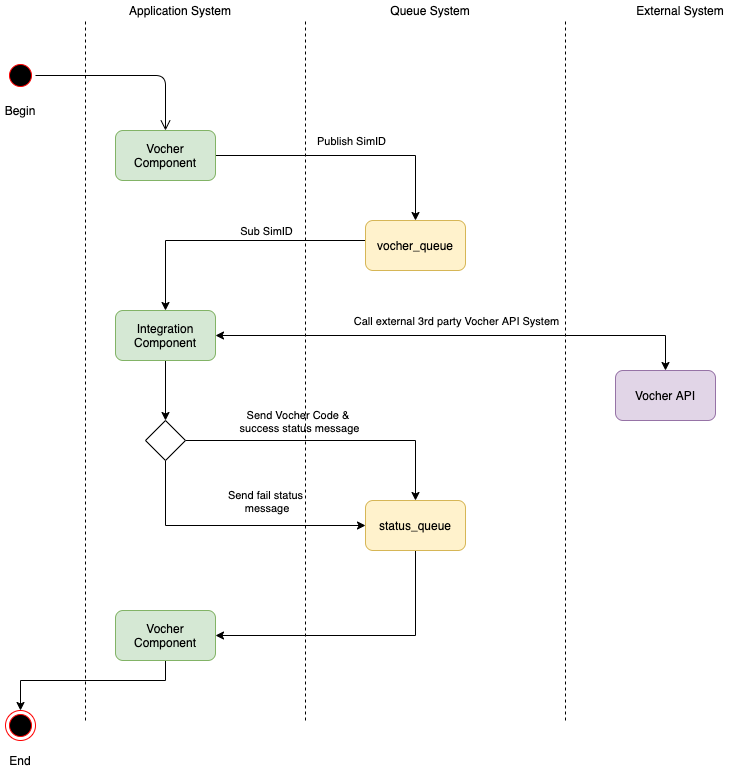

The diagram above was exported from draw.io. Its source (the exported page's mxGraphModel, read from the mxfile embedded in the PNG):
<mxGraphModel dx="822" dy="557" grid="1" gridSize="10" guides="1" tooltips="1" connect="1" arrows="1" fold="1" page="1" pageScale="1" pageWidth="850" pageHeight="1100" math="0" shadow="0">
  <root>
    <mxCell id="ttcRYQ20AYEpB_Qxc7sb-0" />
    <mxCell id="ttcRYQ20AYEpB_Qxc7sb-1" parent="ttcRYQ20AYEpB_Qxc7sb-0" />
    <mxCell id="ttcRYQ20AYEpB_Qxc7sb-2" value="" style="ellipse;html=1;shape=startState;fillColor=#000000;strokeColor=#ff0000;" vertex="1" parent="ttcRYQ20AYEpB_Qxc7sb-1">
      <mxGeometry x="80" y="320" width="30" height="30" as="geometry" />
    </mxCell>
    <mxCell id="ttcRYQ20AYEpB_Qxc7sb-3" value="" style="edgeStyle=orthogonalEdgeStyle;html=1;verticalAlign=bottom;endArrow=open;endSize=8;strokeColor=#000000;entryX=0.5;entryY=0;entryDx=0;entryDy=0;" edge="1" source="ttcRYQ20AYEpB_Qxc7sb-2" parent="ttcRYQ20AYEpB_Qxc7sb-1" target="ttcRYQ20AYEpB_Qxc7sb-4">
      <mxGeometry relative="1" as="geometry">
        <mxPoint x="240" y="380" as="targetPoint" />
      </mxGeometry>
    </mxCell>
    <mxCell id="SbrRHTMgnmyVPmTm6hp6-0" style="edgeStyle=orthogonalEdgeStyle;rounded=0;orthogonalLoop=1;jettySize=auto;html=1;entryX=0.5;entryY=0;entryDx=0;entryDy=0;" edge="1" parent="ttcRYQ20AYEpB_Qxc7sb-1" source="ttcRYQ20AYEpB_Qxc7sb-4" target="ttcRYQ20AYEpB_Qxc7sb-5">
      <mxGeometry relative="1" as="geometry" />
    </mxCell>
    <mxCell id="9kQlbiyJZQM7aqngoSZT-27" value="Publish SimID" style="edgeLabel;html=1;align=center;verticalAlign=middle;resizable=0;points=[];" vertex="1" connectable="0" parent="SbrRHTMgnmyVPmTm6hp6-0">
      <mxGeometry x="0.2528" relative="1" as="geometry">
        <mxPoint x="-31" y="-15" as="offset" />
      </mxGeometry>
    </mxCell>
    <mxCell id="ttcRYQ20AYEpB_Qxc7sb-4" value="Vocher Component" style="shape=rect;html=1;rounded=1;whiteSpace=wrap;align=center;fillColor=#d5e8d4;strokeColor=#82b366;" vertex="1" parent="ttcRYQ20AYEpB_Qxc7sb-1">
      <mxGeometry x="190" y="390" width="100" height="50" as="geometry" />
    </mxCell>
    <mxCell id="SbrRHTMgnmyVPmTm6hp6-2" style="edgeStyle=orthogonalEdgeStyle;rounded=0;orthogonalLoop=1;jettySize=auto;html=1;entryX=0.5;entryY=0;entryDx=0;entryDy=0;" edge="1" parent="ttcRYQ20AYEpB_Qxc7sb-1" source="ttcRYQ20AYEpB_Qxc7sb-5" target="SbrRHTMgnmyVPmTm6hp6-1">
      <mxGeometry relative="1" as="geometry">
        <Array as="points">
          <mxPoint x="240" y="500" />
        </Array>
      </mxGeometry>
    </mxCell>
    <mxCell id="ttcRYQ20AYEpB_Qxc7sb-5" value="vocher_queue" style="shape=rect;html=1;rounded=1;whiteSpace=wrap;align=center;fillColor=#fff2cc;strokeColor=#d6b656;" vertex="1" parent="ttcRYQ20AYEpB_Qxc7sb-1">
      <mxGeometry x="440" y="480" width="100" height="50" as="geometry" />
    </mxCell>
    <mxCell id="9kQlbiyJZQM7aqngoSZT-6" style="edgeStyle=orthogonalEdgeStyle;rounded=0;orthogonalLoop=1;jettySize=auto;html=1;startArrow=classic;startFill=1;" edge="1" parent="ttcRYQ20AYEpB_Qxc7sb-1" source="SbrRHTMgnmyVPmTm6hp6-1" target="SbrRHTMgnmyVPmTm6hp6-4">
      <mxGeometry relative="1" as="geometry" />
    </mxCell>
    <mxCell id="9kQlbiyJZQM7aqngoSZT-15" value="Call external 3rd party Vocher API System" style="edgeLabel;html=1;align=center;verticalAlign=middle;resizable=0;points=[];" vertex="1" connectable="0" parent="9kQlbiyJZQM7aqngoSZT-6">
      <mxGeometry x="0.0761" y="2" relative="1" as="geometry">
        <mxPoint x="-21" y="-13" as="offset" />
      </mxGeometry>
    </mxCell>
    <mxCell id="9kQlbiyJZQM7aqngoSZT-7" style="edgeStyle=orthogonalEdgeStyle;rounded=0;orthogonalLoop=1;jettySize=auto;html=1;startArrow=none;startFill=0;" edge="1" parent="ttcRYQ20AYEpB_Qxc7sb-1" source="SbrRHTMgnmyVPmTm6hp6-1" target="9kQlbiyJZQM7aqngoSZT-1">
      <mxGeometry relative="1" as="geometry" />
    </mxCell>
    <mxCell id="SbrRHTMgnmyVPmTm6hp6-1" value="Integration Component" style="shape=rect;html=1;rounded=1;whiteSpace=wrap;align=center;fillColor=#d5e8d4;strokeColor=#82b366;" vertex="1" parent="ttcRYQ20AYEpB_Qxc7sb-1">
      <mxGeometry x="190" y="570" width="100" height="50" as="geometry" />
    </mxCell>
    <mxCell id="SbrRHTMgnmyVPmTm6hp6-4" value="Vocher API" style="shape=rect;html=1;rounded=1;whiteSpace=wrap;align=center;fillColor=#e1d5e7;strokeColor=#9673a6;" vertex="1" parent="ttcRYQ20AYEpB_Qxc7sb-1">
      <mxGeometry x="690" y="630" width="100" height="50" as="geometry" />
    </mxCell>
    <mxCell id="9kQlbiyJZQM7aqngoSZT-9" style="edgeStyle=orthogonalEdgeStyle;rounded=0;orthogonalLoop=1;jettySize=auto;html=1;entryX=0.5;entryY=0;entryDx=0;entryDy=0;startArrow=none;startFill=0;" edge="1" parent="ttcRYQ20AYEpB_Qxc7sb-1" source="9kQlbiyJZQM7aqngoSZT-1" target="9kQlbiyJZQM7aqngoSZT-8">
      <mxGeometry relative="1" as="geometry" />
    </mxCell>
    <mxCell id="9kQlbiyJZQM7aqngoSZT-10" value="Send Vocher Code &amp;amp; &lt;br&gt;success status message" style="edgeLabel;html=1;align=center;verticalAlign=middle;resizable=0;points=[];" vertex="1" connectable="0" parent="9kQlbiyJZQM7aqngoSZT-9">
      <mxGeometry x="0.0667" y="1" relative="1" as="geometry">
        <mxPoint x="-42" y="-19" as="offset" />
      </mxGeometry>
    </mxCell>
    <mxCell id="9kQlbiyJZQM7aqngoSZT-11" style="edgeStyle=orthogonalEdgeStyle;rounded=0;orthogonalLoop=1;jettySize=auto;html=1;entryX=0;entryY=0.5;entryDx=0;entryDy=0;startArrow=none;startFill=0;" edge="1" parent="ttcRYQ20AYEpB_Qxc7sb-1" source="9kQlbiyJZQM7aqngoSZT-1" target="9kQlbiyJZQM7aqngoSZT-8">
      <mxGeometry relative="1" as="geometry">
        <Array as="points">
          <mxPoint x="240" y="785" />
        </Array>
      </mxGeometry>
    </mxCell>
    <mxCell id="9kQlbiyJZQM7aqngoSZT-12" value="Send fail status&lt;br&gt;&amp;nbsp;message" style="edgeLabel;html=1;align=center;verticalAlign=middle;resizable=0;points=[];" vertex="1" connectable="0" parent="9kQlbiyJZQM7aqngoSZT-11">
      <mxGeometry x="0.2216" y="4" relative="1" as="geometry">
        <mxPoint x="2" y="-21" as="offset" />
      </mxGeometry>
    </mxCell>
    <mxCell id="9kQlbiyJZQM7aqngoSZT-1" value="" style="shape=rhombus;html=1;verticalLabelPosition=bottom;verticalAlignment=top;" vertex="1" parent="ttcRYQ20AYEpB_Qxc7sb-1">
      <mxGeometry x="220" y="680" width="40" height="40" as="geometry" />
    </mxCell>
    <mxCell id="9kQlbiyJZQM7aqngoSZT-14" style="edgeStyle=orthogonalEdgeStyle;rounded=0;orthogonalLoop=1;jettySize=auto;html=1;startArrow=none;startFill=0;" edge="1" parent="ttcRYQ20AYEpB_Qxc7sb-1" source="9kQlbiyJZQM7aqngoSZT-8" target="9kQlbiyJZQM7aqngoSZT-13">
      <mxGeometry relative="1" as="geometry">
        <Array as="points">
          <mxPoint x="490" y="895" />
        </Array>
      </mxGeometry>
    </mxCell>
    <mxCell id="9kQlbiyJZQM7aqngoSZT-8" value="status_queue" style="shape=rect;html=1;rounded=1;whiteSpace=wrap;align=center;fillColor=#fff2cc;strokeColor=#d6b656;" vertex="1" parent="ttcRYQ20AYEpB_Qxc7sb-1">
      <mxGeometry x="440" y="760" width="100" height="50" as="geometry" />
    </mxCell>
    <mxCell id="9kQlbiyJZQM7aqngoSZT-18" style="edgeStyle=orthogonalEdgeStyle;rounded=0;orthogonalLoop=1;jettySize=auto;html=1;entryX=0.5;entryY=0;entryDx=0;entryDy=0;startArrow=none;startFill=0;" edge="1" parent="ttcRYQ20AYEpB_Qxc7sb-1" source="9kQlbiyJZQM7aqngoSZT-13" target="9kQlbiyJZQM7aqngoSZT-16">
      <mxGeometry relative="1" as="geometry">
        <Array as="points">
          <mxPoint x="240" y="940" />
          <mxPoint x="95" y="940" />
        </Array>
      </mxGeometry>
    </mxCell>
    <mxCell id="9kQlbiyJZQM7aqngoSZT-13" value="Vocher Component" style="shape=rect;html=1;rounded=1;whiteSpace=wrap;align=center;fillColor=#d5e8d4;strokeColor=#82b366;" vertex="1" parent="ttcRYQ20AYEpB_Qxc7sb-1">
      <mxGeometry x="190" y="870" width="100" height="50" as="geometry" />
    </mxCell>
    <mxCell id="9kQlbiyJZQM7aqngoSZT-16" value="" style="ellipse;html=1;shape=endState;fillColor=#000000;strokeColor=#ff0000;" vertex="1" parent="ttcRYQ20AYEpB_Qxc7sb-1">
      <mxGeometry x="80" y="970" width="30" height="30" as="geometry" />
    </mxCell>
    <mxCell id="9kQlbiyJZQM7aqngoSZT-19" value="" style="endArrow=none;dashed=1;html=1;strokeColor=#000000;" edge="1" parent="ttcRYQ20AYEpB_Qxc7sb-1">
      <mxGeometry width="50" height="50" relative="1" as="geometry">
        <mxPoint x="160" y="980" as="sourcePoint" />
        <mxPoint x="160" y="280" as="targetPoint" />
      </mxGeometry>
    </mxCell>
    <mxCell id="9kQlbiyJZQM7aqngoSZT-20" value="" style="endArrow=none;dashed=1;html=1;strokeColor=#000000;" edge="1" parent="ttcRYQ20AYEpB_Qxc7sb-1">
      <mxGeometry width="50" height="50" relative="1" as="geometry">
        <mxPoint x="380" y="980" as="sourcePoint" />
        <mxPoint x="380" y="280" as="targetPoint" />
      </mxGeometry>
    </mxCell>
    <mxCell id="9kQlbiyJZQM7aqngoSZT-21" value="" style="endArrow=none;dashed=1;html=1;strokeColor=#000000;" edge="1" parent="ttcRYQ20AYEpB_Qxc7sb-1">
      <mxGeometry width="50" height="50" relative="1" as="geometry">
        <mxPoint x="640" y="980" as="sourcePoint" />
        <mxPoint x="640" y="280" as="targetPoint" />
      </mxGeometry>
    </mxCell>
    <mxCell id="9kQlbiyJZQM7aqngoSZT-22" value="Begin" style="text;html=1;strokeColor=none;fillColor=none;align=center;verticalAlign=middle;whiteSpace=wrap;rounded=0;" vertex="1" parent="ttcRYQ20AYEpB_Qxc7sb-1">
      <mxGeometry x="75" y="360" width="40" height="20" as="geometry" />
    </mxCell>
    <mxCell id="9kQlbiyJZQM7aqngoSZT-23" value="End" style="text;html=1;strokeColor=none;fillColor=none;align=center;verticalAlign=middle;whiteSpace=wrap;rounded=0;" vertex="1" parent="ttcRYQ20AYEpB_Qxc7sb-1">
      <mxGeometry x="75" y="1010" width="40" height="20" as="geometry" />
    </mxCell>
    <mxCell id="9kQlbiyJZQM7aqngoSZT-24" value="Queue System" style="text;html=1;strokeColor=none;fillColor=none;align=center;verticalAlign=middle;whiteSpace=wrap;rounded=0;" vertex="1" parent="ttcRYQ20AYEpB_Qxc7sb-1">
      <mxGeometry x="450" y="260" width="110" height="20" as="geometry" />
    </mxCell>
    <mxCell id="9kQlbiyJZQM7aqngoSZT-25" value="External System" style="text;html=1;strokeColor=none;fillColor=none;align=center;verticalAlign=middle;whiteSpace=wrap;rounded=0;" vertex="1" parent="ttcRYQ20AYEpB_Qxc7sb-1">
      <mxGeometry x="700" y="260" width="110" height="20" as="geometry" />
    </mxCell>
    <mxCell id="9kQlbiyJZQM7aqngoSZT-26" value="Application System" style="text;html=1;strokeColor=none;fillColor=none;align=center;verticalAlign=middle;whiteSpace=wrap;rounded=0;" vertex="1" parent="ttcRYQ20AYEpB_Qxc7sb-1">
      <mxGeometry x="200" y="260" width="110" height="20" as="geometry" />
    </mxCell>
    <mxCell id="9kQlbiyJZQM7aqngoSZT-28" value="Sub SimID" style="edgeLabel;html=1;align=center;verticalAlign=middle;resizable=0;points=[];" vertex="1" connectable="0" parent="ttcRYQ20AYEpB_Qxc7sb-1">
      <mxGeometry x="340" y="490" as="geometry" />
    </mxCell>
  </root>
</mxGraphModel>